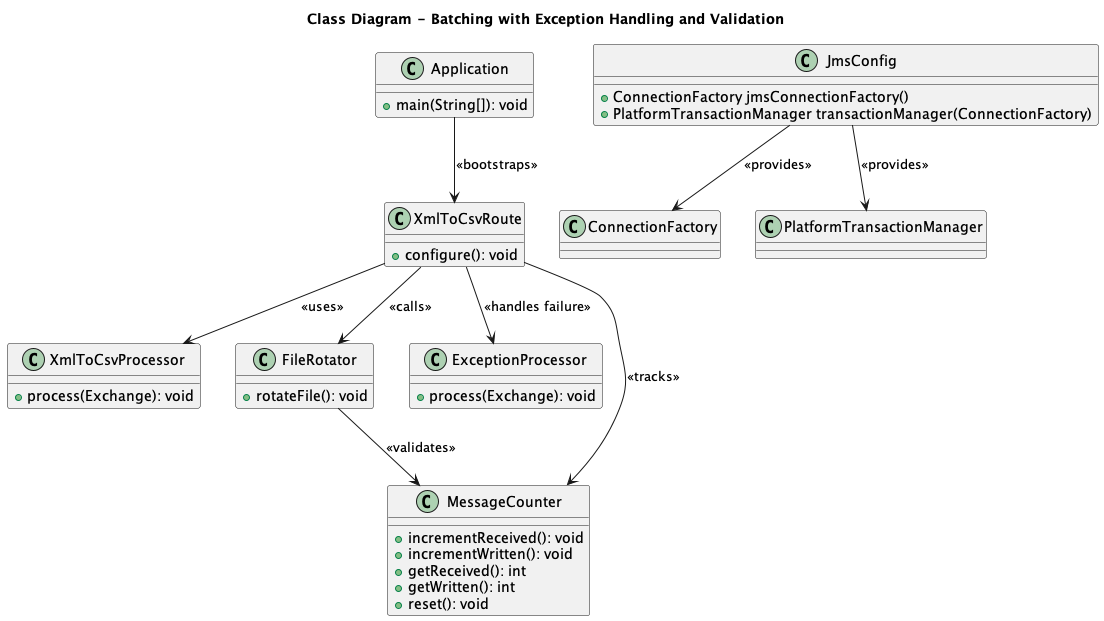

The diagram above was rendered by PlantUML. Its source (embedded in the PNG):
@startuml
title Class Diagram - Batching with Exception Handling and Validation

class Application {
  +main(String[]): void
}

class JmsConfig {
  +ConnectionFactory jmsConnectionFactory()
  +PlatformTransactionManager transactionManager(ConnectionFactory)
}

class XmlToCsvRoute {
  +configure(): void
}

class XmlToCsvProcessor {
  +process(Exchange): void
}

class FileRotator {
  +rotateFile(): void
}

class ExceptionProcessor {
  +process(Exchange): void
}

class MessageCounter {
  +incrementReceived(): void
  +incrementWritten(): void
  +getReceived(): int
  +getWritten(): int
  +reset(): void
}

Application --> XmlToCsvRoute : <<bootstraps>>
XmlToCsvRoute --> XmlToCsvProcessor : <<uses>>
XmlToCsvRoute --> FileRotator : <<calls>>
XmlToCsvRoute --> ExceptionProcessor : <<handles failure>>
XmlToCsvRoute --> MessageCounter : <<tracks>>
FileRotator --> MessageCounter : <<validates>>

JmsConfig --> ConnectionFactory : <<provides>>
JmsConfig --> PlatformTransactionManager : <<provides>>

@enduml